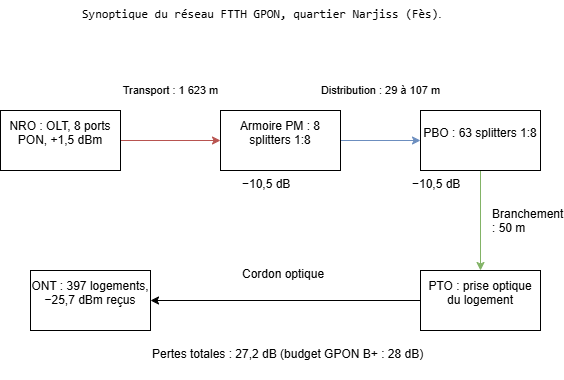

The diagram above was exported from draw.io. Its source (the exported page's mxGraphModel, read from the mxfile embedded in the PNG):
<mxGraphModel dx="774" dy="425" grid="1" gridSize="10" guides="1" tooltips="1" connect="1" arrows="1" fold="1" page="1" pageScale="1" pageWidth="827" pageHeight="1169" math="0" shadow="0">
  <root>
    <mxCell id="0" />
    <mxCell id="1" parent="0" />
    <mxCell id="Y_2-ooT6lyWYPWcMqh5V-6" edge="1" parent="1" source="Y_2-ooT6lyWYPWcMqh5V-1" style="edgeStyle=orthogonalEdgeStyle;rounded=0;orthogonalLoop=1;jettySize=auto;html=1;defaultLabelBackgroundColor=page;fontFamily=Helvetica;fillColor=#f8cecc;strokeColor=#b85450;" target="Y_2-ooT6lyWYPWcMqh5V-2" value="Transport : 1 623 m">
      <mxGeometry relative="1" y="50" as="geometry">
        <mxPoint as="offset" />
      </mxGeometry>
    </mxCell>
    <mxCell id="Y_2-ooT6lyWYPWcMqh5V-1" parent="1" style="whiteSpace=wrap;html=1;" value="&#10;NRO : OLT, 8 ports PON, +1,5 dBm&#10;&#10;" vertex="1">
      <mxGeometry height="60" width="120" x="130" y="120" as="geometry" />
    </mxCell>
    <mxCell id="Y_2-ooT6lyWYPWcMqh5V-7" edge="1" parent="1" source="Y_2-ooT6lyWYPWcMqh5V-2" style="edgeStyle=orthogonalEdgeStyle;rounded=0;orthogonalLoop=1;jettySize=auto;html=1;defaultLabelBackgroundColor=page;fillColor=#dae8fc;strokeColor=#6c8ebf;" target="Y_2-ooT6lyWYPWcMqh5V-3" value="Distribution : 29 à 107 m">
      <mxGeometry relative="1" y="50" as="geometry">
        <mxPoint as="offset" />
      </mxGeometry>
    </mxCell>
    <mxCell id="Y_2-ooT6lyWYPWcMqh5V-2" parent="1" style="whiteSpace=wrap;html=1;" value="&#10;Armoire PM : 8 splitters 1:8&#10;&#10;" vertex="1">
      <mxGeometry height="60" width="120" x="350" y="120" as="geometry" />
    </mxCell>
    <mxCell id="Y_2-ooT6lyWYPWcMqh5V-8" edge="1" parent="1" source="Y_2-ooT6lyWYPWcMqh5V-3" style="edgeStyle=orthogonalEdgeStyle;rounded=0;orthogonalLoop=1;jettySize=auto;html=1;defaultLabelBackgroundColor=page;fillColor=#d5e8d4;strokeColor=#82b366;" target="Y_2-ooT6lyWYPWcMqh5V-4" value="">
      <mxGeometry relative="1" as="geometry" />
    </mxCell>
    <mxCell id="Y_2-ooT6lyWYPWcMqh5V-3" parent="1" style="whiteSpace=wrap;html=1;" value="&#10;PBO : 63 splitters 1:8&#10;&#10;" vertex="1">
      <mxGeometry height="60" width="120" x="550" y="120" as="geometry" />
    </mxCell>
    <mxCell id="Y_2-ooT6lyWYPWcMqh5V-12" edge="1" parent="1" source="Y_2-ooT6lyWYPWcMqh5V-4" style="edgeStyle=orthogonalEdgeStyle;rounded=0;orthogonalLoop=1;jettySize=auto;html=1;defaultLabelBackgroundColor=page;" target="Y_2-ooT6lyWYPWcMqh5V-5" value="">
      <mxGeometry relative="1" as="geometry" />
    </mxCell>
    <mxCell id="Y_2-ooT6lyWYPWcMqh5V-4" parent="1" style="whiteSpace=wrap;html=1;" value="&#10;PTO : prise optique du logement&#10;&#10;" vertex="1">
      <mxGeometry height="60" width="120" x="550" y="280" as="geometry" />
    </mxCell>
    <mxCell id="Y_2-ooT6lyWYPWcMqh5V-5" parent="1" style="whiteSpace=wrap;html=1;" value="&#10;ONT : 397 logements, −25,7 dBm reçus&#10;&#10;" vertex="1">
      <mxGeometry height="60" width="120" x="160" y="280" as="geometry" />
    </mxCell>
    <mxCell id="Y_2-ooT6lyWYPWcMqh5V-11" parent="1" style="text;whiteSpace=wrap;html=1;" value="Branchement : 50 m" vertex="1">
      <mxGeometry height="40" width="60" x="620" y="210" as="geometry" />
    </mxCell>
    <mxCell id="Y_2-ooT6lyWYPWcMqh5V-15" parent="1" style="text;whiteSpace=wrap;html=1;" value="Cordon optique" vertex="1">
      <mxGeometry height="40" width="120" x="370" y="270" as="geometry" />
    </mxCell>
    <mxCell id="Y_2-ooT6lyWYPWcMqh5V-16" parent="1" style="text;whiteSpace=wrap;html=1;" value="−10,5 dB" vertex="1">
      <mxGeometry height="40" width="80" x="370" y="180" as="geometry" />
    </mxCell>
    <mxCell id="Y_2-ooT6lyWYPWcMqh5V-17" parent="1" style="text;whiteSpace=wrap;html=1;" value="−10,5 dB" vertex="1">
      <mxGeometry height="40" width="80" x="540" y="180" as="geometry" />
    </mxCell>
    <mxCell id="Y_2-ooT6lyWYPWcMqh5V-19" parent="1" style="text;whiteSpace=wrap;html=1;" value="Pertes totales : 27,2 dB (budget GPON B+ : 28 dB)" vertex="1">
      <mxGeometry height="40" width="300" x="280" y="350" as="geometry" />
    </mxCell>
    <mxCell id="Y_2-ooT6lyWYPWcMqh5V-20" parent="1" style="text;whiteSpace=wrap;html=1;" value="&lt;code dir=&quot;ltr&quot;&gt;Synoptique du réseau FTTH GPON, quartier Narjiss (Fès)&lt;/code&gt;." vertex="1">
      <mxGeometry height="40" width="390" x="210" y="10" as="geometry" />
    </mxCell>
  </root>
</mxGraphModel>